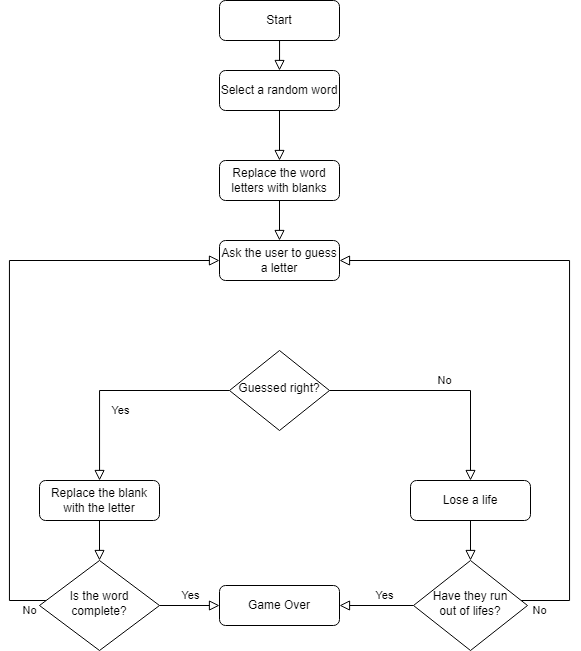

The diagram above was exported from draw.io. Its source (the exported page's mxGraphModel, read from the mxfile embedded in the PNG):
<mxGraphModel dx="1949" dy="656" grid="1" gridSize="10" guides="1" tooltips="1" connect="1" arrows="1" fold="1" page="1" pageScale="1" pageWidth="827" pageHeight="1169" math="0" shadow="0">
  <root>
    <mxCell id="WIyWlLk6GJQsqaUBKTNV-0" />
    <mxCell id="WIyWlLk6GJQsqaUBKTNV-1" parent="WIyWlLk6GJQsqaUBKTNV-0" />
    <mxCell id="WIyWlLk6GJQsqaUBKTNV-2" value="" style="rounded=0;html=1;jettySize=auto;orthogonalLoop=1;fontSize=11;endArrow=block;endFill=0;endSize=8;strokeWidth=1;shadow=0;labelBackgroundColor=none;edgeStyle=orthogonalEdgeStyle;" parent="WIyWlLk6GJQsqaUBKTNV-1" source="WIyWlLk6GJQsqaUBKTNV-3" edge="1">
      <mxGeometry relative="1" as="geometry">
        <mxPoint x="220" y="100" as="targetPoint" />
      </mxGeometry>
    </mxCell>
    <mxCell id="WIyWlLk6GJQsqaUBKTNV-3" value="Start" style="rounded=1;whiteSpace=wrap;html=1;fontSize=12;glass=0;strokeWidth=1;shadow=0;" parent="WIyWlLk6GJQsqaUBKTNV-1" vertex="1">
      <mxGeometry x="160" y="30" width="120" height="40" as="geometry" />
    </mxCell>
    <mxCell id="WIyWlLk6GJQsqaUBKTNV-4" value="Yes" style="rounded=0;html=1;jettySize=auto;orthogonalLoop=1;fontSize=11;endArrow=block;endFill=0;endSize=8;strokeWidth=1;shadow=0;labelBackgroundColor=none;edgeStyle=orthogonalEdgeStyle;" parent="WIyWlLk6GJQsqaUBKTNV-1" source="WIyWlLk6GJQsqaUBKTNV-6" target="rVAhZhgcf-oo5dRKfuxW-11" edge="1">
      <mxGeometry y="20" relative="1" as="geometry">
        <mxPoint as="offset" />
        <mxPoint x="60" y="510" as="targetPoint" />
      </mxGeometry>
    </mxCell>
    <mxCell id="WIyWlLk6GJQsqaUBKTNV-5" value="No" style="edgeStyle=orthogonalEdgeStyle;rounded=0;html=1;jettySize=auto;orthogonalLoop=1;fontSize=11;endArrow=block;endFill=0;endSize=8;strokeWidth=1;shadow=0;labelBackgroundColor=none;" parent="WIyWlLk6GJQsqaUBKTNV-1" source="WIyWlLk6GJQsqaUBKTNV-6" target="WIyWlLk6GJQsqaUBKTNV-7" edge="1">
      <mxGeometry y="10" relative="1" as="geometry">
        <mxPoint as="offset" />
      </mxGeometry>
    </mxCell>
    <mxCell id="WIyWlLk6GJQsqaUBKTNV-6" value="Guessed right?" style="rhombus;whiteSpace=wrap;html=1;shadow=0;fontFamily=Helvetica;fontSize=12;align=center;strokeWidth=1;spacing=6;spacingTop=-4;" parent="WIyWlLk6GJQsqaUBKTNV-1" vertex="1">
      <mxGeometry x="170" y="380" width="100" height="80" as="geometry" />
    </mxCell>
    <mxCell id="WIyWlLk6GJQsqaUBKTNV-7" value="Lose a life" style="rounded=1;whiteSpace=wrap;html=1;fontSize=12;glass=0;strokeWidth=1;shadow=0;" parent="WIyWlLk6GJQsqaUBKTNV-1" vertex="1">
      <mxGeometry x="351" y="510" width="120" height="40" as="geometry" />
    </mxCell>
    <mxCell id="rVAhZhgcf-oo5dRKfuxW-0" value="Select a random word" style="rounded=1;whiteSpace=wrap;html=1;fontSize=12;glass=0;strokeWidth=1;shadow=0;" vertex="1" parent="WIyWlLk6GJQsqaUBKTNV-1">
      <mxGeometry x="160" y="100" width="120" height="40" as="geometry" />
    </mxCell>
    <mxCell id="rVAhZhgcf-oo5dRKfuxW-4" value="" style="rounded=0;html=1;jettySize=auto;orthogonalLoop=1;fontSize=11;endArrow=block;endFill=0;endSize=8;strokeWidth=1;shadow=0;labelBackgroundColor=none;edgeStyle=orthogonalEdgeStyle;" edge="1" parent="WIyWlLk6GJQsqaUBKTNV-1" source="rVAhZhgcf-oo5dRKfuxW-0" target="rVAhZhgcf-oo5dRKfuxW-6">
      <mxGeometry relative="1" as="geometry">
        <mxPoint x="210" y="220" as="targetPoint" />
        <mxPoint x="210" y="190" as="sourcePoint" />
      </mxGeometry>
    </mxCell>
    <mxCell id="rVAhZhgcf-oo5dRKfuxW-6" value="Replace the word letters with blanks" style="rounded=1;whiteSpace=wrap;html=1;fontSize=12;glass=0;strokeWidth=1;shadow=0;" vertex="1" parent="WIyWlLk6GJQsqaUBKTNV-1">
      <mxGeometry x="160" y="190" width="120" height="40" as="geometry" />
    </mxCell>
    <mxCell id="rVAhZhgcf-oo5dRKfuxW-9" value="" style="rounded=0;html=1;jettySize=auto;orthogonalLoop=1;fontSize=11;endArrow=block;endFill=0;endSize=8;strokeWidth=1;shadow=0;labelBackgroundColor=none;edgeStyle=orthogonalEdgeStyle;" edge="1" parent="WIyWlLk6GJQsqaUBKTNV-1" target="rVAhZhgcf-oo5dRKfuxW-10" source="rVAhZhgcf-oo5dRKfuxW-6">
      <mxGeometry relative="1" as="geometry">
        <mxPoint x="234" y="312" as="targetPoint" />
        <mxPoint x="50" y="232" as="sourcePoint" />
      </mxGeometry>
    </mxCell>
    <mxCell id="rVAhZhgcf-oo5dRKfuxW-10" value="Ask the user to guess a letter" style="rounded=1;whiteSpace=wrap;html=1;fontSize=12;glass=0;strokeWidth=1;shadow=0;" vertex="1" parent="WIyWlLk6GJQsqaUBKTNV-1">
      <mxGeometry x="160" y="270" width="120" height="40" as="geometry" />
    </mxCell>
    <mxCell id="rVAhZhgcf-oo5dRKfuxW-11" value="Replace the blank with the letter" style="rounded=1;whiteSpace=wrap;html=1;fontSize=12;glass=0;strokeWidth=1;shadow=0;" vertex="1" parent="WIyWlLk6GJQsqaUBKTNV-1">
      <mxGeometry x="-20" y="510" width="120" height="40" as="geometry" />
    </mxCell>
    <mxCell id="rVAhZhgcf-oo5dRKfuxW-12" value="" style="rounded=0;html=1;jettySize=auto;orthogonalLoop=1;fontSize=11;endArrow=block;endFill=0;endSize=8;strokeWidth=1;shadow=0;labelBackgroundColor=none;edgeStyle=orthogonalEdgeStyle;" edge="1" parent="WIyWlLk6GJQsqaUBKTNV-1" target="rVAhZhgcf-oo5dRKfuxW-20" source="rVAhZhgcf-oo5dRKfuxW-11">
      <mxGeometry relative="1" as="geometry">
        <mxPoint x="50" y="620" as="targetPoint" />
        <mxPoint x="50" y="545" as="sourcePoint" />
      </mxGeometry>
    </mxCell>
    <mxCell id="rVAhZhgcf-oo5dRKfuxW-14" value="" style="rounded=0;html=1;jettySize=auto;orthogonalLoop=1;fontSize=11;endArrow=block;endFill=0;endSize=8;strokeWidth=1;shadow=0;labelBackgroundColor=none;edgeStyle=orthogonalEdgeStyle;" edge="1" parent="WIyWlLk6GJQsqaUBKTNV-1" target="rVAhZhgcf-oo5dRKfuxW-25" source="WIyWlLk6GJQsqaUBKTNV-7">
      <mxGeometry relative="1" as="geometry">
        <mxPoint x="414" y="605" as="targetPoint" />
        <mxPoint x="414" y="565" as="sourcePoint" />
      </mxGeometry>
    </mxCell>
    <mxCell id="rVAhZhgcf-oo5dRKfuxW-18" value="No" style="rounded=0;html=1;jettySize=auto;orthogonalLoop=1;fontSize=11;endArrow=block;endFill=0;endSize=8;strokeWidth=1;shadow=0;labelBackgroundColor=none;edgeStyle=orthogonalEdgeStyle;" edge="1" parent="WIyWlLk6GJQsqaUBKTNV-1" source="rVAhZhgcf-oo5dRKfuxW-20" target="rVAhZhgcf-oo5dRKfuxW-10">
      <mxGeometry x="-0.9432" y="10" relative="1" as="geometry">
        <mxPoint as="offset" />
        <Array as="points">
          <mxPoint x="-50" y="630" />
          <mxPoint x="-50" y="290" />
        </Array>
      </mxGeometry>
    </mxCell>
    <mxCell id="rVAhZhgcf-oo5dRKfuxW-19" value="Yes" style="edgeStyle=orthogonalEdgeStyle;rounded=0;html=1;jettySize=auto;orthogonalLoop=1;fontSize=11;endArrow=block;endFill=0;endSize=8;strokeWidth=1;shadow=0;labelBackgroundColor=none;" edge="1" parent="WIyWlLk6GJQsqaUBKTNV-1" source="rVAhZhgcf-oo5dRKfuxW-20" target="rVAhZhgcf-oo5dRKfuxW-22">
      <mxGeometry y="10" relative="1" as="geometry">
        <mxPoint as="offset" />
      </mxGeometry>
    </mxCell>
    <mxCell id="rVAhZhgcf-oo5dRKfuxW-20" value="Is the word complete?" style="rhombus;whiteSpace=wrap;html=1;shadow=0;fontFamily=Helvetica;fontSize=12;align=center;strokeWidth=1;spacing=6;spacingTop=-4;" vertex="1" parent="WIyWlLk6GJQsqaUBKTNV-1">
      <mxGeometry x="-20" y="590" width="120" height="90" as="geometry" />
    </mxCell>
    <mxCell id="rVAhZhgcf-oo5dRKfuxW-22" value="Game Over" style="rounded=1;whiteSpace=wrap;html=1;fontSize=12;glass=0;strokeWidth=1;shadow=0;" vertex="1" parent="WIyWlLk6GJQsqaUBKTNV-1">
      <mxGeometry x="160" y="615" width="120" height="40" as="geometry" />
    </mxCell>
    <mxCell id="rVAhZhgcf-oo5dRKfuxW-23" value="No" style="rounded=0;html=1;jettySize=auto;orthogonalLoop=1;fontSize=11;endArrow=block;endFill=0;endSize=8;strokeWidth=1;shadow=0;labelBackgroundColor=none;edgeStyle=orthogonalEdgeStyle;" edge="1" parent="WIyWlLk6GJQsqaUBKTNV-1" target="rVAhZhgcf-oo5dRKfuxW-10">
      <mxGeometry x="-0.9083" y="-10" relative="1" as="geometry">
        <mxPoint as="offset" />
        <mxPoint x="450.66666666666697" y="630" as="sourcePoint" />
        <mxPoint x="270" y="290" as="targetPoint" />
        <Array as="points">
          <mxPoint x="510" y="630" />
          <mxPoint x="510" y="290" />
        </Array>
      </mxGeometry>
    </mxCell>
    <mxCell id="rVAhZhgcf-oo5dRKfuxW-24" value="Yes" style="edgeStyle=orthogonalEdgeStyle;rounded=0;html=1;jettySize=auto;orthogonalLoop=1;fontSize=11;endArrow=block;endFill=0;endSize=8;strokeWidth=1;shadow=0;labelBackgroundColor=none;" edge="1" parent="WIyWlLk6GJQsqaUBKTNV-1" source="rVAhZhgcf-oo5dRKfuxW-25" target="rVAhZhgcf-oo5dRKfuxW-22">
      <mxGeometry x="-0.1905" y="-10" relative="1" as="geometry">
        <mxPoint as="offset" />
        <mxPoint x="514" y="640" as="targetPoint" />
      </mxGeometry>
    </mxCell>
    <mxCell id="rVAhZhgcf-oo5dRKfuxW-25" value="Have they run&lt;br&gt;out of lifes?" style="rhombus;whiteSpace=wrap;html=1;shadow=0;fontFamily=Helvetica;fontSize=12;align=center;strokeWidth=1;spacing=6;spacingTop=-4;" vertex="1" parent="WIyWlLk6GJQsqaUBKTNV-1">
      <mxGeometry x="354" y="590" width="114" height="90" as="geometry" />
    </mxCell>
  </root>
</mxGraphModel>